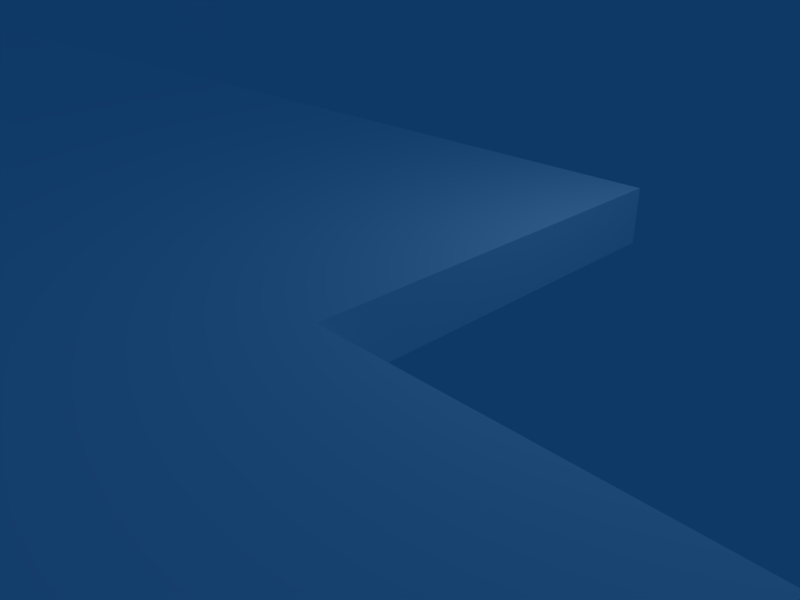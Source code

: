 # Source: HarborTypeB.blend  (saved by Blender 2.49.2; exported with 4.5.12 LTS)
import bpy
from mathutils import Matrix  # noqa: F401  (used for matrix-valued properties, if any)

bpy.ops.wm.read_factory_settings(use_empty=True)
scene = bpy.context.scene
scene.name = 'Scene'

# ---- collections
col_collection_1 = bpy.data.collections.new('Collection 1'); scene.collection.children.link(col_collection_1)

# ---- materials (node trees are filled in below, after node groups)
mat_0 = bpy.data.materials.new('0')
mat_0.alpha_threshold = 0.0
mat_0.diffuse_color = (1.0, 1.0, 1.0, 1.0)
mat_0.roughness = 0.5
mat_0.line_color = (0.0, 0.0, 0.0, 1.0)
mat_0_001 = bpy.data.materials.new('0.001')
mat_0_001.alpha_threshold = 0.0
mat_0_001.diffuse_color = (1.0, 1.0, 1.0, 1.0)
mat_0_001.roughness = 0.5
mat_0_001.line_color = (0.0, 0.0, 0.0, 1.0)

# ---- material node trees

# ---- world
world_world = bpy.data.worlds.new('World'); scene.world = world_world
world_world.color = (0.05656, 0.2208, 0.4)
world_world.use_sun_shadow = False
world_world.sun_shadow_jitter_overblur = 0.0
world_world.cycles.sampling_method = 'MANUAL'
world_world.cycles.sample_map_resolution = 256

# ---- cameras
cam_camera = bpy.data.cameras.new('Camera')
cam_camera.passepartout_alpha = 0.2
cam_camera.clip_end = 100.0
cam_camera.lens = 35.0
cam_camera.ortho_scale = 7.314
cam_camera.show_passepartout = False
cam_camera.show_safe_areas = True
cam_camera.dof.focus_distance = 0.0
cam_camera.dof.aperture_fstop = 128.0

# ---- lights
light_spot = bpy.data.lights.new('Spot', 'POINT')
light_spot.transmission_factor = 0.0
light_spot.cutoff_distance = 30.0
light_spot.energy = 100.0
light_spot.shadow_buffer_clip_start = 1.001
light_spot.shadow_soft_size = 1.0
light_spot.shadow_maximum_resolution = 0.006
light_spot.use_absolute_resolution = True
light_spot.cycles.use_multiple_importance_sampling = False

# ---- meshes
me_poste15 = bpy.data.meshes.new('"poste15"')
me_poste15.from_pydata([(158.3, -115.4, 17.82), (147.1, -115.4, 17.82), (158.3, -115.4, 18.61), (147.1, -115.4, 18.61), (158.3, -70.59, 17.82), (147.1, -70.59, 17.82), (156.2, -92.61, 17.82), (150.6, -92.61, 17.82), (150.6, -98.21, 17.82), (156.2, -98.21, 17.82), (158.3, -70.59, 18.61), (147.1, -70.59, 18.61), (156.2, -92.61, -7.652), (150.6, -92.61, -7.652), (156.2, -98.21, -7.652), (150.6, -98.21, -7.652)], [], [(5, 7, 8), (8, 1, 5), (5, 4, 6), (6, 7, 5), (4, 0, 9), (9, 6, 4), (0, 1, 8), (9, 0, 8), (11, 5, 1), (1, 3, 11), (4, 10, 2), (2, 0, 4), (0, 2, 3), (1, 0, 3), (11, 3, 2), (2, 10, 11), (8, 7, 13), (13, 15, 8), (6, 9, 14), (14, 12, 6), (6, 12, 13), (13, 7, 6), (8, 15, 14), (14, 9, 8), (12, 14, 15), (15, 13, 12)])
_uv = me_poste15.uv_layers.new(name='UVTex')
_uv.uv.foreach_set('vector', [-0.006648, 1.0, 1.1, 0.7583, 1.381, 0.7583, 1.381, 0.7583, 2.244, 1.0, -0.006648, 1.0, -0.006648, 1.0, -0.006648, 0.2357, 1.1, 0.3761, 1.1, 0.3761, 1.1, 0.7583, -0.006648, 1.0, -0.006648, 0.2357, 2.244, 0.2357, 1.381, 0.3761, 1.381, 0.3761, 1.1, 0.3761, -0.006648, 0.2357, 2.244, 0.2357, 2.244, 1.0, 1.381, 0.7583, 1.381, 0.3761, 2.244, 0.2357, 1.381, 0.7583, -0.006648, 1.0, -0.006648, 1.0, 2.244, 1.0, 2.244, 1.0, 2.244, 1.0, -0.006648, 1.0, -0.006648, 0.2357, -0.006648, 0.2357, 2.244, 0.2357, 2.244, 0.2357, 2.244, 0.2357, -0.006648, 0.2357, 2.244, 0.2357, 2.244, 0.2357, 2.244, 1.0, 2.244, 1.0, 2.244, 0.2357, 2.244, 1.0, -0.006648, 1.0, 2.244, 1.0, 2.244, 0.2357, 2.244, 0.2357, -0.006648, 0.2357, -0.006648, 1.0, 1.381, 0.7583, 1.1, 0.7583, 1.1, 0.7583, 1.1, 0.7583, 1.381, 0.7583, 1.381, 0.7583, 1.1, 0.3761, 1.381, 0.3761, 1.381, 0.3761, 1.381, 0.3761, 1.1, 0.3761, 1.1, 0.3761, 1.1, 0.3761, 1.1, 0.3761, 1.1, 0.7583, 1.1, 0.7583, 1.1, 0.7583, 1.1, 0.3761, 1.381, 0.7583, 1.381, 0.7583, 1.381, 0.3761, 1.381, 0.3761, 1.381, 0.3761, 1.381, 0.7583, 1.1, 0.3761, 1.381, 0.3761, 1.381, 0.7583, 1.381, 0.7583, 1.1, 0.7583, 1.1, 0.3761])
_ca = me_poste15.color_attributes.new('Col', 'BYTE_COLOR', 'CORNER')
_ca.data.foreach_set('color', [1.0, 1.0, 1.0, 1.0, 1.0, 1.0, 1.0, 1.0, 1.0, 1.0, 1.0, 1.0, 1.0, 1.0, 1.0, 1.0, 1.0, 1.0, 1.0, 1.0, 1.0, 1.0, 1.0, 1.0, 1.0, 1.0, 1.0, 1.0, 1.0, 1.0, 1.0, 1.0, 1.0, 1.0, 1.0, 1.0, 1.0, 1.0, 1.0, 1.0, 1.0, 1.0, 1.0, 1.0, 1.0, 1.0, 1.0, 1.0, 1.0, 1.0, 1.0, 1.0, 1.0, 1.0, 1.0, 1.0, 1.0, 1.0, 1.0, 1.0, 1.0, 1.0, 1.0, 1.0, 1.0, 1.0, 1.0, 1.0, 1.0, 1.0, 1.0, 1.0, 1.0, 1.0, 1.0, 1.0, 1.0, 1.0, 1.0, 1.0, 1.0, 1.0, 1.0, 1.0, 1.0, 1.0, 1.0, 1.0, 1.0, 1.0, 1.0, 1.0, 1.0, 1.0, 1.0, 1.0, 1.0, 1.0, 1.0, 1.0, 1.0, 1.0, 1.0, 1.0, 1.0, 1.0, 1.0, 1.0, 1.0, 1.0, 1.0, 1.0, 1.0, 1.0, 1.0, 1.0, 1.0, 1.0, 1.0, 1.0, 1.0, 1.0, 1.0, 1.0, 1.0, 1.0, 1.0, 1.0, 1.0, 1.0, 1.0, 1.0, 1.0, 1.0, 1.0, 1.0, 1.0, 1.0, 1.0, 1.0, 1.0, 1.0, 1.0, 1.0, 1.0, 1.0, 1.0, 1.0, 1.0, 1.0, 1.0, 1.0, 1.0, 1.0, 1.0, 1.0, 1.0, 1.0, 1.0, 1.0, 1.0, 1.0, 1.0, 1.0, 1.0, 1.0, 1.0, 1.0, 1.0, 1.0, 1.0, 1.0, 1.0, 1.0, 1.0, 1.0, 1.0, 1.0, 1.0, 1.0, 1.0, 1.0, 1.0, 1.0, 1.0, 1.0, 1.0, 1.0, 1.0, 1.0, 1.0, 1.0, 1.0, 1.0, 1.0, 1.0, 1.0, 1.0, 1.0, 1.0, 1.0, 1.0, 1.0, 1.0, 1.0, 1.0, 1.0, 1.0, 1.0, 1.0, 1.0, 1.0, 1.0, 1.0, 1.0, 1.0, 1.0, 1.0, 1.0, 1.0, 1.0, 1.0, 1.0, 1.0, 1.0, 1.0, 1.0, 1.0, 1.0, 1.0, 1.0, 1.0, 1.0, 1.0, 1.0, 1.0, 1.0, 1.0, 1.0, 1.0, 1.0, 1.0, 1.0, 1.0, 1.0, 1.0, 1.0, 1.0, 1.0, 1.0, 1.0, 1.0, 1.0, 1.0, 1.0, 1.0, 1.0, 1.0, 1.0, 1.0, 1.0, 1.0, 1.0, 1.0, 1.0, 1.0, 1.0, 1.0, 1.0, 1.0, 1.0, 1.0, 1.0, 1.0, 1.0, 1.0, 1.0, 1.0, 1.0, 1.0, 1.0, 1.0, 1.0, 1.0, 1.0, 1.0, 1.0, 1.0, 1.0, 1.0, 1.0, 1.0, 1.0, 1.0, 1.0, 1.0, 1.0, 1.0, 1.0, 1.0, 1.0, 1.0, 1.0, 1.0, 1.0, 1.0, 1.0, 1.0, 1.0, 1.0, 1.0, 1.0])
me_poste15.materials.append(mat_0)
me_poste15.use_remesh_preserve_volume = False
me_poste15.use_remesh_preserve_attributes = False
me_poste15.use_mirror_vertex_groups = False
me_poste15.update()
me_poste15__001 = bpy.data.meshes.new('"poste15".001')
me_poste15__001.from_pydata([(-2.794, 1.816, -7.652), (2.794, 1.816, -7.652), (-2.794, 7.416, -7.652), (2.794, 7.416, -7.652), (2.794, 1.816, 17.82), (-2.794, 1.816, 17.82), (-2.794, 7.416, 17.82), (2.794, 7.416, 17.82), (-31.13, 1.249, 17.82), (57.68, 1.249, 17.82), (80.03, 1.249, 17.82), (-31.13, 23.65, 17.82), (57.68, 23.65, 17.82), (80.03, 23.65, 17.82), (-31.13, 1.249, 18.62), (57.68, 1.249, 18.62), (80.03, 1.249, 18.62), (-31.13, 23.65, 18.62), (57.68, 23.65, 18.62), (80.03, 23.65, 18.62), (57.68, -31.36, 17.82), (80.03, -31.36, 17.82), (80.03, -31.36, 18.62), (57.68, -31.36, 18.62), (57.68, -48.17, 17.82), (80.03, -48.17, 17.82), (80.03, -48.17, 18.62), (57.68, -48.17, 18.62), (102.4, -31.36, 17.82), (102.4, -31.36, 18.62), (102.4, -48.17, 18.62), (102.4, -48.17, 17.82), (141.5, -31.36, 17.82), (141.5, -31.36, 18.62), (141.5, -36.92, 18.62), (141.5, -36.92, 17.82), (80.03, -58.17, 18.62), (80.03, -58.17, 17.82), (102.4, -58.17, 17.82), (141.5, -58.17, 17.82), (141.5, -58.17, 18.62), (102.4, -58.17, 18.62), (102.4, -70.59, 18.62), (102.4, -70.59, 17.82), (141.5, -70.59, 17.82), (141.5, -70.59, 18.62), (163.8, -36.92, 17.82), (163.8, -36.92, 18.62), (163.8, -58.17, 18.62), (163.8, -70.59, 18.62), (163.8, -70.59, 17.82), (163.8, -58.17, 17.82), (225.3, -58.17, 18.62), (225.3, -58.17, 17.82), (225.3, -36.92, 17.82), (225.3, -36.92, 18.62), (24.14, 2.752, 17.82), (29.73, 2.752, 17.82), (29.73, 8.352, 17.82), (24.14, 8.352, 17.82), (24.14, 2.752, -7.652), (29.73, 2.752, -7.652), (24.14, 8.352, -7.652), (29.73, 8.352, -7.652), (58.98, 2.702, 17.82), (64.57, 2.702, 17.82), (64.57, 8.302, 17.82), (58.98, 8.302, 17.82), (58.98, 2.702, -7.652), (64.57, 2.702, -7.652), (58.98, 8.302, -7.652), (64.57, 8.302, -7.652), (59.67, -46.96, 17.82), (65.26, -46.96, 17.82), (65.26, -41.36, 17.82), (59.67, -41.36, 17.82), (59.67, -46.96, -7.652), (65.26, -46.96, -7.652), (59.67, -41.36, -7.652), (65.26, -41.36, -7.652), (81.51, -56.61, 17.82), (87.1, -56.61, 17.82), (87.1, -51.01, 17.82), (81.51, -51.01, 17.82), (81.51, -56.61, -7.652), (87.1, -56.61, -7.652), (81.51, -51.01, -7.652), (87.1, -51.01, -7.652), (104.0, -69.09, 17.82), (109.6, -69.09, 17.82), (109.6, -63.49, 17.82), (104.0, -63.49, 17.82), (104.0, -69.09, -7.652), (109.6, -69.09, -7.652), (104.0, -63.49, -7.652), (109.6, -63.49, -7.652), (147.1, -70.59, 18.61), (158.3, -70.59, 18.61), (147.1, -70.59, 17.82), (158.3, -70.59, 17.82), (142.9, -69.09, 17.82), (148.4, -69.09, 17.82), (148.4, -63.49, 17.82), (142.9, -63.49, 17.82), (142.9, -69.09, -7.652), (148.4, -69.09, -7.652), (142.9, -63.49, -7.652), (148.4, -63.49, -7.652), (156.1, -69.14, 17.82), (161.7, -69.14, 17.82), (161.7, -63.54, 17.82), (156.1, -63.54, 17.82), (156.1, -69.14, -7.652), (161.7, -69.14, -7.652), (156.1, -63.54, -7.652), (161.7, -63.54, -7.652), (175.0, -57.21, 17.82), (180.6, -57.21, 17.82), (180.6, -51.61, 17.82), (175.0, -51.61, 17.82), (175.0, -57.21, -7.652), (180.6, -57.21, -7.652), (175.0, -51.61, -7.652), (180.6, -51.61, -7.652), (203.0, -57.51, 17.82), (208.6, -57.51, 17.82), (208.6, -51.91, 17.82), (203.0, -51.91, 17.82), (203.0, -57.51, -7.652), (208.6, -57.51, -7.652), (203.0, -51.91, -7.652), (208.6, -51.91, -7.652), (218.6, -57.54, 17.82), (224.2, -57.54, 17.82), (224.2, -51.94, 17.82), (218.6, -51.94, 17.82), (218.6, -51.93, 17.82), (218.6, -57.54, -7.652), (224.2, -57.54, -7.652), (218.6, -51.94, -7.652), (224.2, -51.94, -7.652)], [], [(0, 2, 3), (1, 0, 3), (1, 4, 5), (5, 0, 1), (2, 6, 7), (7, 3, 2), (1, 3, 7), (7, 4, 1), (2, 0, 5), (5, 6, 2), (14, 15, 18), (18, 17, 14), (15, 16, 19), (19, 18, 15), (8, 9, 15), (15, 14, 8), (24, 25, 26), (26, 27, 24), (10, 13, 19), (19, 16, 10), (13, 12, 18), (18, 19, 13), (12, 11, 17), (17, 18, 12), (11, 8, 14), (14, 17, 11), (9, 10, 21), (21, 20, 9), (10, 16, 22), (22, 21, 10), (16, 15, 23), (23, 22, 16), (15, 9, 20), (20, 23, 15), (32, 33, 34), (34, 35, 32), (22, 23, 27), (27, 26, 22), (23, 20, 24), (24, 27, 23), (21, 22, 29), (29, 28, 21), (22, 26, 30), (30, 29, 22), (36, 37, 38), (38, 41, 36), (25, 21, 28), (28, 31, 25), (28, 29, 33), (33, 32, 28), (29, 30, 34), (34, 33, 29), (42, 43, 44), (44, 45, 42), (31, 28, 32), (32, 35, 31), (26, 25, 37), (37, 36, 26), (31, 35, 39), (39, 38, 31), (54, 55, 52), (52, 53, 54), (34, 30, 41), (41, 40, 34), (30, 26, 36), (36, 41, 30), (41, 38, 43), (43, 42, 41), (51, 48, 49), (49, 50, 51), (40, 41, 42), (42, 45, 40), (35, 34, 47), (47, 46, 35), (34, 40, 48), (48, 47, 34), (40, 45, 49), (49, 48, 40), (39, 35, 46), (46, 51, 39), (48, 51, 53), (53, 52, 48), (46, 47, 55), (55, 54, 46), (47, 48, 52), (52, 55, 47), (4, 9, 8), (8, 5, 4), (7, 6, 11), (11, 12, 7), (60, 62, 63), (63, 61, 60), (61, 57, 56), (56, 60, 61), (62, 59, 58), (58, 63, 62), (61, 63, 58), (58, 57, 61), (62, 60, 56), (56, 59, 62), (5, 8, 11), (11, 6, 5), (57, 9, 4), (4, 56, 57), (56, 4, 7), (7, 59, 56), (57, 58, 12), (12, 9, 57), (58, 59, 12), (68, 70, 71), (71, 69, 68), (69, 65, 64), (64, 68, 69), (70, 67, 66), (66, 71, 70), (69, 71, 66), (66, 65, 69), (70, 68, 64), (64, 67, 70), (59, 7, 12), (65, 10, 9), (9, 64, 65), (65, 66, 13), (13, 10, 65), (66, 67, 12), (12, 13, 66), (76, 78, 79), (79, 77, 76), (77, 73, 72), (72, 76, 77), (78, 75, 74), (74, 79, 78), (77, 79, 74), (74, 73, 77), (78, 76, 72), (72, 75, 78), (64, 9, 12), (12, 67, 64), (73, 25, 24), (24, 72, 73), (73, 74, 21), (21, 25, 73), (74, 75, 20), (20, 21, 74), (84, 86, 87), (87, 85, 84), (85, 81, 80), (80, 84, 85), (86, 83, 82), (82, 87, 86), (85, 87, 82), (82, 81, 85), (86, 84, 80), (80, 83, 86), (72, 24, 20), (20, 75, 72), (81, 38, 37), (37, 80, 81), (81, 82, 31), (31, 38, 81), (82, 83, 25), (25, 31, 82), (92, 94, 95), (95, 93, 92), (93, 89, 88), (88, 92, 93), (94, 91, 90), (90, 95, 94), (93, 95, 90), (90, 89, 93), (94, 92, 88), (88, 91, 94), (80, 37, 25), (25, 83, 80), (89, 44, 43), (43, 88, 89), (89, 90, 39), (39, 44, 89), (90, 91, 38), (38, 39, 90), (88, 43, 38), (38, 91, 88), (44, 98, 96), (96, 45, 44), (96, 97, 49), (49, 45, 96), (97, 99, 50), (50, 49, 97), (104, 106, 107), (107, 105, 104), (105, 101, 100), (100, 104, 105), (106, 103, 102), (102, 107, 106), (105, 107, 102), (102, 101, 105), (106, 104, 100), (100, 103, 106), (99, 98, 44), (101, 99, 44), (100, 101, 44), (102, 103, 39), (39, 51, 102), (112, 114, 115), (115, 113, 112), (113, 109, 108), (108, 112, 113), (114, 111, 110), (110, 115, 114), (113, 115, 110), (110, 109, 113), (114, 112, 108), (108, 111, 114), (100, 44, 39), (39, 103, 100), (108, 99, 101), (109, 50, 99), (99, 108, 109), (109, 110, 51), (51, 50, 109), (110, 111, 102), (102, 51, 110), (120, 122, 123), (123, 121, 120), (121, 117, 116), (116, 120, 121), (122, 119, 118), (118, 123, 122), (121, 123, 118), (118, 117, 121), (122, 120, 116), (116, 119, 122), (111, 108, 101), (101, 102, 111), (117, 53, 51), (51, 116, 117), (118, 119, 46), (46, 54, 118), (128, 130, 131), (131, 129, 128), (129, 125, 124), (124, 128, 129), (130, 127, 126), (126, 131, 130), (129, 131, 126), (126, 125, 129), (130, 128, 124), (124, 127, 130), (116, 51, 46), (46, 119, 116), (124, 53, 117), (124, 125, 53), (127, 124, 117), (127, 117, 118), (126, 127, 118), (126, 118, 54), (134, 135, 136), (134, 136, 54), (133, 134, 54), (133, 54, 53), (132, 133, 53), (132, 53, 125), (135, 132, 125), (135, 125, 126), (126, 54, 136), (135, 126, 136), (137, 139, 140), (140, 138, 137), (138, 133, 132), (132, 137, 138), (139, 135, 134), (134, 140, 139), (138, 140, 134), (134, 133, 138), (139, 137, 132), (132, 135, 139)])
_uv = me_poste15__001.uv_layers.new(name='UVTex')
_uv.uv.foreach_set('vector', [0.9729, 0.9642, 0.754, 0.9642, 0.754, 0.773, 0.754, 0.773, 0.9729, 0.773, 0.9729, 0.9642, 0.9729, 0.773, 0.9729, 0.773, 0.9729, 0.9642, 0.9729, 0.9642, 0.9729, 0.9642, 0.9729, 0.773, 0.754, 0.9642, 0.754, 0.9642, 0.754, 0.773, 0.754, 0.773, 0.754, 0.773, 0.754, 0.9642, 0.9729, 0.773, 0.754, 0.773, 0.754, 0.773, 0.754, 0.773, 0.9729, 0.773, 0.9729, 0.773, 0.754, 0.9642, 0.9729, 0.9642, 0.9729, 0.9642, 0.9729, 0.9642, 0.754, 0.9642, 0.754, 0.9642, 0.9951, 0.9987, 0.9951, -1.104, 0.1195, -1.104, 0.1195, -1.104, 0.1195, 0.9987, 0.9951, 0.9987, 1.003, 0.5607, 0.1226, 0.5607, 0.1226, 0.9985, 0.1195, -1.868, 0.1195, -1.104, 0.9951, -1.104, 0.9951, 0.9987, 0.9951, -1.104, 0.9951, -1.104, 0.9951, -1.104, 0.9951, 0.9987, 0.9951, 0.9987, 0.005836, 0.9924, 0.005836, 0.2284, 0.005836, 0.2284, 0.005836, 0.2284, 0.005836, 0.9924, 0.005836, 0.9924, 0.9951, -1.868, 0.1195, -1.868, 0.1195, -1.868, 0.1195, -1.868, 0.9951, -1.868, 0.9951, -1.868, 0.1195, -1.868, 0.1195, -1.104, 0.1195, -1.104, 0.1195, -1.104, 0.1195, -1.868, 0.1195, -1.868, 0.1195, -1.104, 0.1195, 0.9987, 0.1195, 0.9987, 0.1195, 0.9987, 0.1195, -1.104, 0.1195, -1.104, 0.1195, 0.9987, 0.9951, 0.9987, 0.9951, 0.9987, 0.9951, 0.9987, 0.1195, 0.9987, 0.1195, 0.9987, 1.003, 0.5607, 0.1226, 0.5607, 0.1226, 0.0135, 0.1226, 0.0135, 1.003, 0.0135, 1.003, 0.5607, 0.1226, 0.5607, 0.1226, 0.5607, 0.1226, 0.0135, 2.089, -1.868, 2.089, -1.868, 0.9951, -1.868, 0.1226, 0.5607, 1.003, 0.5607, 1.003, 0.0135, 1.003, 0.0135, 0.1226, 0.0135, 0.1226, 0.5607, 0.9951, -1.104, 0.9951, -1.104, 2.089, -1.104, 1.003, 0.0135, 1.003, 0.0135, 1.003, 0.5607, 0.9011, -1.873, 0.9011, -1.873, 0.6053, -1.873, 0.6053, -1.873, 0.6053, -1.873, 0.9011, -1.873, 0.1226, 0.0135, 1.003, 0.0135, 1.003, -0.3149, 0.005836, 0.9924, 0.005836, 0.2284, 0.9011, 0.2284, 1.003, 0.0135, 1.003, 0.0135, 1.003, -0.3149, 2.746, -1.104, 2.746, -1.104, 2.089, -1.104, 2.089, -1.868, 2.089, -1.868, 2.089, -2.632, 0.9011, -0.5355, 0.9011, -0.5355, 0.9011, 0.2284, 0.9011, 0.2284, 0.005836, 0.2284, 0.005834, -0.5355, 0.005834, -0.5355, 0.9011, -0.5355, 0.9011, 0.2284, -0.527, 0.2284, -0.527, 0.2284, -0.527, -0.5355, -0.527, -0.5355, -0.527, -0.5355, -0.527, 0.2284, 0.005836, 0.2284, 0.9011, 0.2284, 0.9011, -0.5355, 0.9011, -0.5355, 0.005834, -0.5355, 0.005836, 0.2284, 0.9011, -0.5355, 0.9011, -0.5355, 0.9011, -1.873, 0.9011, -1.873, 0.9011, -1.873, 0.9011, -0.5355, 0.9011, -0.5355, 0.005834, -0.5355, 0.6053, -1.873, 0.6053, -1.873, 0.9011, -1.873, 0.9011, -0.5355, 3.623, -2.632, 3.623, -2.632, 3.623, -3.97, 3.623, -3.97, 3.623, -3.97, 3.623, -2.632, 0.005834, -0.5355, 0.9011, -0.5355, 0.9011, -1.873, 0.9011, -1.873, 0.6053, -1.873, 0.005834, -0.5355, 0.005836, 0.2284, 0.005836, 0.2284, -0.527, 0.2284, -0.527, 0.2284, -0.527, 0.2284, 0.005836, 0.2284, 0.005834, -0.5355, 0.6053, -1.873, -0.527, -1.873, -0.527, -1.873, -0.527, -0.5355, 0.005834, -0.5355, 0.6053, -4.74, 0.6053, -4.74, -0.527, -4.74, -0.527, -4.74, -0.527, -4.74, 0.6053, -4.74, 0.6053, -1.873, 0.005834, -0.5355, -0.527, -0.5355, -0.527, -0.5355, -0.527, -1.873, 0.6053, -1.873, 0.005834, -0.5355, 0.005836, 0.2284, -0.527, 0.2284, -0.527, 0.2284, -0.527, -0.5355, 0.005834, -0.5355, -0.527, -0.5355, -0.527, -0.5355, -1.189, -0.5355, -1.189, -0.5355, -1.189, -0.5355, -0.527, -0.5355, -0.527, -2.638, -0.527, -2.638, -1.189, -2.638, -1.189, -2.638, -1.189, -2.638, -0.527, -2.638, -0.527, -1.873, -0.527, -0.5355, -1.189, -0.5355, -1.189, -0.5355, -1.189, -1.873, -0.527, -1.873, 0.6053, -1.873, 0.6053, -1.873, 0.6053, -2.638, 0.6053, -2.638, 0.6053, -2.638, 0.6053, -1.873, 0.6053, -1.873, -0.527, -1.873, -0.527, -2.638, -0.527, -2.638, 0.6053, -2.638, 0.6053, -1.873, -0.527, -1.873, -1.189, -1.873, -1.189, -2.638, -1.189, -2.638, -0.527, -2.638, -0.527, -1.873, -0.527, -1.873, 0.6053, -1.873, 0.6053, -2.638, 0.6053, -2.638, -0.527, -2.638, -0.527, -1.873, -0.527, -2.638, -0.527, -2.638, -0.527, -4.74, -0.527, -4.74, -0.527, -4.74, -0.527, -2.638, 0.6053, -2.638, 0.6053, -2.638, 0.6053, -4.74, 0.6053, -4.74, 0.6053, -4.74, 0.6053, -2.638, 0.6053, -2.638, -0.527, -2.638, -0.527, -4.74, -0.527, -4.74, 0.6053, -4.74, 0.6053, -2.638, 0.9729, 0.773, 0.9951, -1.104, 0.9951, 0.9987, 0.9951, 0.9987, 0.9729, 0.9642, 0.9729, 0.773, 0.754, 0.773, 0.754, 0.9642, 0.1195, 0.9987, 0.1195, 0.9987, 0.1195, -1.104, 0.754, 0.773, 0.9363, 0.04305, 0.7174, 0.04305, 0.7174, -0.1481, 0.7174, -0.1481, 0.9363, -0.1481, 0.9363, 0.04305, 0.9363, -0.1481, 0.9363, -0.1481, 0.9363, 0.04305, 0.9363, 0.04305, 0.9363, 0.04305, 0.9363, -0.1481, 0.7174, 0.04305, 0.7174, 0.04305, 0.7174, -0.1481, 0.7174, -0.1481, 0.7174, -0.1481, 0.7174, 0.04305, 0.9363, -0.1481, 0.7174, -0.1481, 0.7174, -0.1481, 0.7174, -0.1481, 0.9363, -0.1481, 0.9363, -0.1481, 0.7174, 0.04305, 0.9363, 0.04305, 0.9363, 0.04305, 0.9363, 0.04305, 0.7174, 0.04305, 0.7174, 0.04305, 0.9729, 0.9642, 0.9951, 0.9987, 0.1195, 0.9987, 0.1195, 0.9987, 0.754, 0.9642, 0.9729, 0.9642, 0.9363, -0.1481, 0.9951, -1.104, 0.9729, 0.773, 0.9729, 0.773, 0.9363, 0.04305, 0.9363, -0.1481, 0.9363, 0.04305, 0.9729, 0.773, 0.754, 0.773, 0.754, 0.773, 0.7174, 0.04305, 0.9363, 0.04305, 0.9363, -0.1481, 0.7174, -0.1481, 0.1195, -1.104, 0.1195, -1.104, 0.9951, -1.104, 0.9363, -0.1481, 0.7174, -0.1481, 0.7174, 0.04305, 0.1195, -1.104, 0.9383, -1.148, 0.7194, -1.148, 0.7194, -1.339, 0.7194, -1.339, 0.9383, -1.339, 0.9383, -1.148, 0.9383, -1.339, 0.9383, -1.339, 0.9383, -1.148, 0.9383, -1.148, 0.9383, -1.148, 0.9383, -1.339, 0.7194, -1.148, 0.7194, -1.148, 0.7194, -1.339, 0.7194, -1.339, 0.7194, -1.339, 0.7194, -1.148, 0.9383, -1.339, 0.7194, -1.339, 0.7194, -1.339, 0.7316, 0.6985, 0.7316, 0.5891, 0.7316, 0.5891, 0.7194, -1.148, 0.9383, -1.148, 0.9383, -1.148, 0.9383, -1.148, 0.7194, -1.148, 0.7194, -1.148, 0.7174, 0.04305, 0.754, 0.773, 0.1195, -1.104, 0.7316, 0.5891, 0.1226, 0.5607, 1.003, 0.5607, 0.9951, -1.104, 0.9383, -1.148, 0.9383, -1.339, 0.9383, -1.339, 0.7194, -1.339, 0.1195, -1.868, 0.1195, -1.868, 0.9951, -1.868, 0.9383, -1.339, 0.7194, -1.339, 0.7194, -1.148, 0.1195, -1.104, 0.1195, -1.104, 0.1195, -1.868, 0.7194, -1.339, 2.699, -1.172, 2.48, -1.172, 2.48, -1.363, 0.3686, 0.7335, 0.07024, 0.7335, 0.07024, 0.9246, 0.07024, 0.7335, 0.07024, 0.7335, 0.07024, 0.9246, 2.699, -1.172, 2.699, -1.172, 2.699, -1.363, 2.48, -1.172, 2.48, -1.172, 2.48, -1.363, 2.48, -1.363, 2.48, -1.363, 2.48, -1.172, 2.699, -1.363, 2.48, -1.363, 2.48, -1.363, 0.3686, 0.7335, 0.07024, 0.7335, 0.07024, 0.7335, 2.48, -1.172, 2.699, -1.172, 2.699, -1.172, 2.699, -1.172, 2.48, -1.172, 2.48, -1.172, 0.9383, -1.148, 0.9951, -1.104, 0.1195, -1.104, 0.1195, -1.104, 0.7194, -1.148, 0.9383, -1.148, 0.07024, 0.7335, 0.005836, 0.2284, 0.005836, 0.9924, 2.746, -1.104, 2.699, -1.172, 2.699, -1.363, 2.699, -1.363, 2.48, -1.363, 2.089, -1.868, 0.9011, 0.2284, 0.005836, 0.2284, 0.07024, 0.7335, 0.7044, -0.1818, 0.9245, -0.1818, 1.003, 0.0135, 1.003, 0.0135, 0.1226, 0.0135, 0.7044, -0.1818, -0.4441, 0.1775, -0.1457, 0.1775, -0.1457, -0.01364, -0.1457, -0.01364, -0.4441, -0.01364, -0.4441, 0.1775, -0.4441, -0.01364, -0.4441, -0.01364, -0.4441, 0.1775, -0.4441, 0.1775, -0.4441, 0.1775, -0.4441, -0.01364, -0.1457, 0.1775, -0.1457, 0.1775, -0.1457, -0.01364, -0.1457, -0.01364, -0.1457, -0.01364, -0.1457, 0.1775, -0.4441, -0.01364, -0.1457, -0.01364, -0.1457, -0.01364, -0.1457, -0.01364, -0.4441, -0.01364, -0.4441, -0.01364, -0.1457, 0.1775, -0.4441, 0.1775, -0.4441, 0.1775, -0.4441, 0.1775, -0.1457, 0.1775, -0.1457, 0.1775, 2.699, -1.172, 2.746, -1.104, 2.089, -1.104, 1.003, 0.0135, 0.9245, -0.1818, 0.9245, -0.2912, -0.4441, -0.01364, -0.527, -0.5355, -0.527, 0.2284, -0.527, 0.2284, -0.4441, 0.1775, -0.4441, -0.01364, -0.4441, -0.01364, -0.1457, -0.01364, 0.005834, -0.5355, 0.005834, -0.5355, -0.527, -0.5355, -0.4441, -0.01364, -0.1457, -0.01364, -0.1457, 0.1775, 0.005836, 0.2284, 0.005836, 0.2284, 0.005834, -0.5355, -0.1457, -0.01364, -1.109, -0.5904, -0.8108, -0.5904, -0.8108, -0.7815, 3.345, -2.878, 3.564, -2.878, 3.564, -2.687, 3.564, -2.878, 3.564, -2.878, 3.564, -2.687, 3.564, -2.687, 3.564, -2.687, 3.564, -2.878, -0.8108, -0.5904, -0.8108, -0.5904, -0.8108, -0.7815, -0.8108, -0.7815, -0.8108, -0.7815, -0.8108, -0.5904, 3.564, -2.878, 3.345, -2.878, 3.345, -2.878, 3.345, -2.878, 3.564, -2.878, 3.564, -2.878, 3.345, -2.687, 3.564, -2.687, 3.564, -2.687, -1.109, -0.5904, -0.8108, -0.5904, -0.8108, -0.5904, -0.4441, 0.1775, -0.527, 0.2284, 0.005836, 0.2284, 0.005836, 0.2284, -0.1457, 0.1775, -0.4441, 0.1775, 3.564, -2.878, 3.623, -3.97, 3.623, -2.632, 3.623, -2.632, 3.564, -2.687, 3.564, -2.878, -1.109, -0.7815, -0.8108, -0.7815, -0.527, -1.873, -0.527, -1.873, -1.189, -1.873, -1.109, -0.7815, -0.8108, -0.7815, -0.8108, -0.5904, -0.527, -0.5355, -0.527, -0.5355, -0.527, -1.873, -0.8108, -0.7815, -1.109, -0.5904, -1.189, -0.5355, -0.527, -0.5355, -0.527, -0.5355, -0.8108, -0.5904, -1.109, -0.5904, -1.189, -1.873, -1.189, -2.065, -1.189, -2.065, -1.189, -2.065, -1.189, -1.873, -1.189, -1.873, -1.189, -2.065, -1.189, -2.447, -1.189, -2.638, -1.189, -2.638, -1.189, -1.873, -1.189, -2.065, 3.623, -4.544, 3.623, -4.544, 3.623, -4.735, 3.623, -4.735, 3.623, -4.735, 3.623, -4.544, -1.109, -1.92, -0.8109, -1.92, -0.8109, -2.111, -0.8109, -2.111, -1.109, -2.111, -1.109, -1.92, -1.109, -2.111, -1.109, -2.111, -1.109, -1.92, -1.109, -1.92, -1.109, -1.92, -1.109, -2.111, -0.8109, -1.92, -0.8109, -1.92, -0.8109, -2.111, -0.8109, -2.111, -0.8109, -2.111, -0.8109, -1.92, -1.109, -2.111, -0.8109, -2.111, -0.8109, -2.111, -0.8109, -2.111, -1.109, -2.111, -1.109, -2.111, -0.8109, -1.92, -1.109, -1.92, -1.109, -1.92, -1.109, -1.92, -0.8109, -1.92, -0.8109, -1.92, -1.189, -2.447, -1.189, -2.065, -1.189, -1.873, -1.109, -2.111, -1.189, -2.447, -1.189, -1.873, -1.109, -1.92, -1.109, -2.111, -1.189, -1.873, -0.8109, -2.111, -0.8109, -1.92, -0.527, -1.873, -0.527, -1.873, -0.527, -2.638, -0.8109, -2.111, -1.112, -2.375, -0.8132, -2.375, -0.8132, -2.566, -0.8132, -2.566, -1.112, -2.566, -1.112, -2.375, -1.112, -2.566, -1.112, -2.566, -1.112, -2.375, -1.112, -2.375, -1.112, -2.375, -1.112, -2.566, -0.8132, -2.375, -0.8132, -2.375, -0.8132, -2.566, -0.8132, -2.566, -0.8132, -2.566, -0.8132, -2.375, -1.112, -2.566, -0.8132, -2.566, -0.8132, -2.566, -0.8132, -2.566, -1.112, -2.566, -1.112, -2.566, -0.8132, -2.375, -1.112, -2.375, -1.112, -2.375, -1.112, -2.375, -0.8132, -2.375, -0.8132, -2.375, -1.109, -1.92, -1.189, -1.873, -0.527, -1.873, -0.527, -1.873, -0.8109, -1.92, -1.109, -1.92, -1.112, -2.375, -1.189, -2.447, -1.109, -2.111, 3.566, -4.663, 3.623, -4.735, 3.623, -4.544, -1.189, -2.447, -1.112, -2.375, -1.112, -2.566, -1.112, -2.566, -0.8132, -2.566, -0.527, -2.638, -0.527, -2.638, -1.189, -2.638, -1.112, -2.566, -0.8132, -2.566, -0.8132, -2.375, -0.8109, -2.111, -0.8109, -2.111, -0.527, -2.638, -0.8132, -2.566, -0.4763, -3.021, -0.1779, -3.021, -0.1779, -3.212, -0.1779, -3.212, -0.4763, -3.212, -0.4763, -3.021, -0.4763, -3.212, -0.4763, -3.212, -0.4763, -3.021, -0.4763, -3.021, -0.4763, -3.021, -0.4763, -3.212, -0.1779, -3.021, -0.1779, -3.021, -0.1779, -3.212, -0.1779, -3.212, -0.1779, -3.212, -0.1779, -3.021, -0.4763, -3.212, -0.1779, -3.212, -0.1779, -3.212, -0.1779, -3.212, -0.4763, -3.212, -0.4763, -3.212, -0.1779, -3.021, -0.4763, -3.021, -0.4763, -3.021, -0.4763, -3.021, -0.1779, -3.021, -0.1779, -3.021, -0.8132, -2.375, -1.112, -2.375, -1.109, -2.111, -1.109, -2.111, -0.8109, -2.111, -0.8132, -2.375, -0.4763, -3.212, -0.527, -4.74, -0.527, -2.638, -0.527, -2.638, -0.4763, -3.021, -0.4763, -3.212, -0.1779, -3.212, -0.1779, -3.021, 0.6053, -2.638, 0.6053, -2.638, 0.6053, -4.74, -0.1779, -3.212, -0.4919, -3.976, -0.1935, -3.976, -0.1935, -4.167, -0.1935, -4.167, -0.4919, -4.167, -0.4919, -3.976, -0.4919, -4.167, -0.4919, -4.167, -0.4919, -3.976, -0.4919, -3.976, -0.4919, -3.976, -0.4919, -4.167, -0.1935, -3.976, -0.1935, -3.976, -0.1935, -4.167, -0.1935, -4.167, -0.1935, -4.167, -0.1935, -3.976, -0.4919, -4.167, -0.1935, -4.167, -0.1935, -4.167, -0.1935, -4.167, -0.4919, -4.167, -0.4919, -4.167, -0.1935, -3.976, -0.4919, -3.976, -0.4919, -3.976, -0.4919, -3.976, -0.1935, -3.976, -0.1935, -3.976, -0.4763, -3.021, -0.527, -2.638, 0.6053, -2.638, 0.6053, -2.638, -0.1779, -3.021, -0.4763, -3.021, -0.4919, -3.976, -0.527, -4.74, -0.4763, -3.212, -0.4919, -3.976, -0.4919, -4.167, -0.527, -4.74, -0.1935, -3.976, -0.4919, -3.976, -0.4763, -3.212, -0.1935, -3.976, -0.4763, -3.212, -0.1779, -3.212, -0.1935, -4.167, -0.1935, -3.976, -0.1779, -3.212, -0.1935, -4.167, -0.1779, -3.212, 0.6053, -4.74, -0.1954, -4.702, -0.1954, -4.51, -0.1947, -4.51, -0.1954, -4.702, -0.1947, -4.51, 0.6053, -4.74, -0.4938, -4.702, -0.1954, -4.702, 0.6053, -4.74, -0.4938, -4.702, 0.6053, -4.74, -0.527, -4.74, -0.4938, -4.51, -0.4938, -4.702, -0.527, -4.74, -0.4938, -4.51, -0.527, -4.74, -0.4919, -4.167, -0.1954, -4.51, -0.4938, -4.51, -0.4919, -4.167, -0.1954, -4.51, -0.4919, -4.167, -0.1935, -4.167, -0.1935, -4.167, 0.6053, -4.74, -0.1947, -4.51, -0.1954, -4.51, -0.1935, -4.167, -0.1947, -4.51, -0.4938, -4.51, -0.1954, -4.51, -0.1954, -4.702, -0.1954, -4.702, -0.4938, -4.702, -0.4938, -4.51, -0.4938, -4.702, -0.4938, -4.702, -0.4938, -4.51, -0.4938, -4.51, -0.4938, -4.51, -0.4938, -4.702, -0.1954, -4.51, -0.1954, -4.51, -0.1954, -4.702, -0.1954, -4.702, -0.1954, -4.702, -0.1954, -4.51, -0.4938, -4.702, -0.1954, -4.702, -0.1954, -4.702, -0.1954, -4.702, -0.4938, -4.702, -0.4938, -4.702, -0.1954, -4.51, -0.4938, -4.51, -0.4938, -4.51, -0.4938, -4.51, -0.1954, -4.51, -0.1954, -4.51])
_ca = me_poste15__001.color_attributes.new('Col', 'BYTE_COLOR', 'CORNER')
_ca.data.foreach_set('color', [1.0, 1.0, 1.0, 1.0, 1.0, 1.0, 1.0, 1.0, 1.0, 1.0, 1.0, 1.0, 1.0, 1.0, 1.0, 1.0, 1.0, 1.0, 1.0, 1.0, 1.0, 1.0, 1.0, 1.0, 1.0, 1.0, 1.0, 1.0, 1.0, 1.0, 1.0, 1.0, 1.0, 1.0, 1.0, 1.0, 1.0, 1.0, 1.0, 1.0, 1.0, 1.0, 1.0, 1.0, 1.0, 1.0, 1.0, 1.0, 1.0, 1.0, 1.0, 1.0, 1.0, 1.0, 1.0, 1.0, 1.0, 1.0, 1.0, 1.0, 1.0, 1.0, 1.0, 1.0, 1.0, 1.0, 1.0, 1.0, 1.0, 1.0, 1.0, 1.0, 1.0, 1.0, 1.0, 1.0, 1.0, 1.0, 1.0, 1.0, 1.0, 1.0, 1.0, 1.0, 1.0, 1.0, 1.0, 1.0, 1.0, 1.0, 1.0, 1.0, 1.0, 1.0, 1.0, 1.0, 1.0, 1.0, 1.0, 1.0, 1.0, 1.0, 1.0, 1.0, 1.0, 1.0, 1.0, 1.0, 1.0, 1.0, 1.0, 1.0, 1.0, 1.0, 1.0, 1.0, 1.0, 1.0, 1.0, 1.0, 1.0, 1.0, 1.0, 1.0, 1.0, 1.0, 1.0, 1.0, 1.0, 1.0, 1.0, 1.0, 1.0, 1.0, 1.0, 1.0, 1.0, 1.0, 1.0, 1.0, 1.0, 1.0, 1.0, 1.0, 1.0, 1.0, 1.0, 1.0, 1.0, 1.0, 1.0, 1.0, 1.0, 1.0, 1.0, 1.0, 1.0, 1.0, 1.0, 1.0, 1.0, 1.0, 1.0, 1.0, 1.0, 1.0, 1.0, 1.0, 1.0, 1.0, 1.0, 1.0, 1.0, 1.0, 1.0, 1.0, 1.0, 1.0, 1.0, 1.0, 1.0, 1.0, 1.0, 1.0, 1.0, 1.0, 1.0, 1.0, 1.0, 1.0, 1.0, 1.0, 1.0, 1.0, 1.0, 1.0, 1.0, 1.0, 1.0, 1.0, 1.0, 1.0, 1.0, 1.0, 1.0, 1.0, 1.0, 1.0, 1.0, 1.0, 1.0, 1.0, 1.0, 1.0, 1.0, 1.0, 1.0, 1.0, 1.0, 1.0, 1.0, 1.0, 1.0, 1.0, 1.0, 1.0, 1.0, 1.0, 1.0, 1.0, 1.0, 1.0, 1.0, 1.0, 1.0, 1.0, 1.0, 1.0, 1.0, 1.0, 1.0, 1.0, 1.0, 1.0, 1.0, 1.0, 1.0, 1.0, 1.0, 1.0, 1.0, 1.0, 1.0, 1.0, 1.0, 1.0, 1.0, 1.0, 1.0, 1.0, 1.0, 1.0, 1.0, 1.0, 1.0, 1.0, 1.0, 1.0, 1.0, 1.0, 1.0, 1.0, 1.0, 1.0, 1.0, 1.0, 1.0, 1.0, 1.0, 1.0, 1.0, 1.0, 1.0, 1.0, 1.0, 1.0, 1.0, 1.0, 1.0, 1.0, 1.0, 1.0, 1.0, 1.0, 1.0, 1.0, 1.0, 1.0, 1.0, 1.0, 1.0, 1.0, 1.0, 1.0, 1.0, 1.0, 1.0, 1.0, 1.0, 1.0, 1.0, 1.0, 1.0, 1.0, 1.0, 1.0, 1.0, 1.0, 1.0, 1.0, 1.0, 1.0, 1.0, 1.0, 1.0, 1.0, 1.0, 1.0, 1.0, 1.0, 1.0, 1.0, 1.0, 1.0, 1.0, 1.0, 1.0, 1.0, 1.0, 1.0, 1.0, 1.0, 1.0, 1.0, 1.0, 1.0, 1.0, 1.0, 1.0, 1.0, 1.0, 1.0, 1.0, 1.0, 1.0, 1.0, 1.0, 1.0, 1.0, 1.0, 1.0, 1.0, 1.0, 1.0, 1.0, 1.0, 1.0, 1.0, 1.0, 1.0, 1.0, 1.0, 1.0, 1.0, 1.0, 1.0, 1.0, 1.0, 1.0, 1.0, 1.0, 1.0, 1.0, 1.0, 1.0, 1.0, 1.0, 1.0, 1.0, 1.0, 1.0, 1.0, 1.0, 1.0, 1.0, 1.0, 1.0, 1.0, 1.0, 1.0, 1.0, 1.0, 1.0, 1.0, 1.0, 1.0, 1.0, 1.0, 1.0, 1.0, 1.0, 1.0, 1.0, 1.0, 1.0, 1.0, 1.0, 1.0, 1.0, 1.0, 1.0, 1.0, 1.0, 1.0, 1.0, 1.0, 1.0, 1.0, 1.0, 1.0, 1.0, 1.0, 1.0, 1.0, 1.0, 1.0, 1.0, 1.0, 1.0, 1.0, 1.0, 1.0, 1.0, 1.0, 1.0, 1.0, 1.0, 1.0, 1.0, 1.0, 1.0, 1.0, 1.0, 1.0, 1.0, 1.0, 1.0, 1.0, 1.0, 1.0, 1.0, 1.0, 1.0, 1.0, 1.0, 1.0, 1.0, 1.0, 1.0, 1.0, 1.0, 1.0, 1.0, 1.0, 1.0, 1.0, 1.0, 1.0, 1.0, 1.0, 1.0, 1.0, 1.0, 1.0, 1.0, 1.0, 1.0, 1.0, 1.0, 1.0, 1.0, 1.0, 1.0, 1.0, 1.0, 1.0, 1.0, 1.0, 1.0, 1.0, 1.0, 1.0, 1.0, 1.0, 1.0, 1.0, 1.0, 1.0, 1.0, 1.0, 1.0, 1.0, 1.0, 1.0, 1.0, 1.0, 1.0, 1.0, 1.0, 1.0, 1.0, 1.0, 1.0, 1.0, 1.0, 1.0, 1.0, 1.0, 1.0, 1.0, 1.0, 1.0, 1.0, 1.0, 1.0, 1.0, 1.0, 1.0, 1.0, 1.0, 1.0, 1.0, 1.0, 1.0, 1.0, 1.0, 1.0, 1.0, 1.0, 1.0, 1.0, 1.0, 1.0, 1.0, 1.0, 1.0, 1.0, 1.0, 1.0, 1.0, 1.0, 1.0, 1.0, 1.0, 1.0, 1.0, 1.0, 1.0, 1.0, 1.0, 1.0, 1.0, 1.0, 1.0, 1.0, 1.0, 1.0, 1.0, 1.0, 1.0, 1.0, 1.0, 1.0, 1.0, 1.0, 1.0, 1.0, 1.0, 1.0, 1.0, 1.0, 1.0, 1.0, 1.0, 1.0, 1.0, 1.0, 1.0, 1.0, 1.0, 1.0, 1.0, 1.0, 1.0, 1.0, 1.0, 1.0, 1.0, 1.0, 1.0, 1.0, 1.0, 1.0, 1.0, 1.0, 1.0, 1.0, 1.0, 1.0, 1.0, 1.0, 1.0, 1.0, 1.0, 1.0, 1.0, 1.0, 1.0, 1.0, 1.0, 1.0, 1.0, 1.0, 1.0, 1.0, 1.0, 1.0, 1.0, 1.0, 1.0, 1.0, 1.0, 1.0, 1.0, 1.0, 1.0, 1.0, 1.0, 1.0, 1.0, 1.0, 1.0, 1.0, 1.0, 1.0, 1.0, 1.0, 1.0, 1.0, 1.0, 1.0, 1.0, 1.0, 1.0, 1.0, 1.0, 1.0, 1.0, 1.0, 1.0, 1.0, 1.0, 1.0, 1.0, 1.0, 1.0, 1.0, 1.0, 1.0, 1.0, 1.0, 1.0, 1.0, 1.0, 1.0, 1.0, 1.0, 1.0, 1.0, 1.0, 1.0, 1.0, 1.0, 1.0, 1.0, 1.0, 1.0, 1.0, 1.0, 1.0, 1.0, 1.0, 1.0, 1.0, 1.0, 1.0, 1.0, 1.0, 1.0, 1.0, 1.0, 1.0, 1.0, 1.0, 1.0, 1.0, 1.0, 1.0, 1.0, 1.0, 1.0, 1.0, 1.0, 1.0, 1.0, 1.0, 1.0, 1.0, 1.0, 1.0, 1.0, 1.0, 1.0, 1.0, 1.0, 1.0, 1.0, 1.0, 1.0, 1.0, 1.0, 1.0, 1.0, 1.0, 1.0, 1.0, 1.0, 1.0, 1.0, 1.0, 1.0, 1.0, 1.0, 1.0, 1.0, 1.0, 1.0, 1.0, 1.0, 1.0, 1.0, 1.0, 1.0, 1.0, 1.0, 1.0, 1.0, 1.0, 1.0, 1.0, 1.0, 1.0, 1.0, 1.0, 1.0, 1.0, 1.0, 1.0, 1.0, 1.0, 1.0, 1.0, 1.0, 1.0, 1.0, 1.0, 1.0, 1.0, 1.0, 1.0, 1.0, 1.0, 1.0, 1.0, 1.0, 1.0, 1.0, 1.0, 1.0, 1.0, 1.0, 1.0, 1.0, 1.0, 1.0, 1.0, 1.0, 1.0, 1.0, 1.0, 1.0, 1.0, 1.0, 1.0, 1.0, 1.0, 1.0, 1.0, 1.0, 1.0, 1.0, 1.0, 1.0, 1.0, 1.0, 1.0, 1.0, 1.0, 1.0, 1.0, 1.0, 1.0, 1.0, 1.0, 1.0, 1.0, 1.0, 1.0, 1.0, 1.0, 1.0, 1.0, 1.0, 1.0, 1.0, 1.0, 1.0, 1.0, 1.0, 1.0, 1.0, 1.0, 1.0, 1.0, 1.0, 1.0, 1.0, 1.0, 1.0, 1.0, 1.0, 1.0, 1.0, 1.0, 1.0, 1.0, 1.0, 1.0, 1.0, 1.0, 1.0, 1.0, 1.0, 1.0, 1.0, 1.0, 1.0, 1.0, 1.0, 1.0, 1.0, 1.0, 1.0, 1.0, 1.0, 1.0, 1.0, 1.0, 1.0, 1.0, 1.0, 1.0, 1.0, 1.0, 1.0, 1.0, 1.0, 1.0, 1.0, 1.0, 1.0, 1.0, 1.0, 1.0, 1.0, 1.0, 1.0, 1.0, 1.0, 1.0, 1.0, 1.0, 1.0, 1.0, 1.0, 1.0, 1.0, 1.0, 1.0, 1.0, 1.0, 1.0, 1.0, 1.0, 1.0, 1.0, 1.0, 1.0, 1.0, 1.0, 1.0, 1.0, 1.0, 1.0, 1.0, 1.0, 1.0, 1.0, 1.0, 1.0, 1.0, 1.0, 1.0, 1.0, 1.0, 1.0, 1.0, 1.0, 1.0, 1.0, 1.0, 1.0, 1.0, 1.0, 1.0, 1.0, 1.0, 1.0, 1.0, 1.0, 1.0, 1.0, 1.0, 1.0, 1.0, 1.0, 1.0, 1.0, 1.0, 1.0, 1.0, 1.0, 1.0, 1.0, 1.0, 1.0, 1.0, 1.0, 1.0, 1.0, 1.0, 1.0, 1.0, 1.0, 1.0, 1.0, 1.0, 1.0, 1.0, 1.0, 1.0, 1.0, 1.0, 1.0, 1.0, 1.0, 1.0, 1.0, 1.0, 1.0, 1.0, 1.0, 1.0, 1.0, 1.0, 1.0, 1.0, 1.0, 1.0, 1.0, 1.0, 1.0, 1.0, 1.0, 1.0, 1.0, 1.0, 1.0, 1.0, 1.0, 1.0, 1.0, 1.0, 1.0, 1.0, 1.0, 1.0, 1.0, 1.0, 1.0, 1.0, 1.0, 1.0, 1.0, 1.0, 1.0, 1.0, 1.0, 1.0, 1.0, 1.0, 1.0, 1.0, 1.0, 1.0, 1.0, 1.0, 1.0, 1.0, 1.0, 1.0, 1.0, 1.0, 1.0, 1.0, 1.0, 1.0, 1.0, 1.0, 1.0, 1.0, 1.0, 1.0, 1.0, 1.0, 1.0, 1.0, 1.0, 1.0, 1.0, 1.0, 1.0, 1.0, 1.0, 1.0, 1.0, 1.0, 1.0, 1.0, 1.0, 1.0, 1.0, 1.0, 1.0, 1.0, 1.0, 1.0, 1.0, 1.0, 1.0, 1.0, 1.0, 1.0, 1.0, 1.0, 1.0, 1.0, 1.0, 1.0, 1.0, 1.0, 1.0, 1.0, 1.0, 1.0, 1.0, 1.0, 1.0, 1.0, 1.0, 1.0, 1.0, 1.0, 1.0, 1.0, 1.0, 1.0, 1.0, 1.0, 1.0, 1.0, 1.0, 1.0, 1.0, 1.0, 1.0, 1.0, 1.0, 1.0, 1.0, 1.0, 1.0, 1.0, 1.0, 1.0, 1.0, 1.0, 1.0, 1.0, 1.0, 1.0, 1.0, 1.0, 1.0, 1.0, 1.0, 1.0, 1.0, 1.0, 1.0, 1.0, 1.0, 1.0, 1.0, 1.0, 1.0, 1.0, 1.0, 1.0, 1.0, 1.0, 1.0, 1.0, 1.0, 1.0, 1.0, 1.0, 1.0, 1.0, 1.0, 1.0, 1.0, 1.0, 1.0, 1.0, 1.0, 1.0, 1.0, 1.0, 1.0, 1.0, 1.0, 1.0, 1.0, 1.0, 1.0, 1.0, 1.0, 1.0, 1.0, 1.0, 1.0, 1.0, 1.0, 1.0, 1.0, 1.0, 1.0, 1.0, 1.0, 1.0, 1.0, 1.0, 1.0, 1.0, 1.0, 1.0, 1.0, 1.0, 1.0, 1.0, 1.0, 1.0, 1.0, 1.0, 1.0, 1.0, 1.0, 1.0, 1.0, 1.0, 1.0, 1.0, 1.0, 1.0, 1.0, 1.0, 1.0, 1.0, 1.0, 1.0, 1.0, 1.0, 1.0, 1.0, 1.0, 1.0, 1.0, 1.0, 1.0, 1.0, 1.0, 1.0, 1.0, 1.0, 1.0, 1.0, 1.0, 1.0, 1.0, 1.0, 1.0, 1.0, 1.0, 1.0, 1.0, 1.0, 1.0, 1.0, 1.0, 1.0, 1.0, 1.0, 1.0, 1.0, 1.0, 1.0, 1.0, 1.0, 1.0, 1.0, 1.0, 1.0, 1.0, 1.0, 1.0, 1.0, 1.0, 1.0, 1.0, 1.0, 1.0, 1.0, 1.0, 1.0, 1.0, 1.0, 1.0, 1.0, 1.0, 1.0, 1.0, 1.0, 1.0, 1.0, 1.0, 1.0, 1.0, 1.0, 1.0, 1.0, 1.0, 1.0, 1.0, 1.0, 1.0, 1.0, 1.0, 1.0, 1.0, 1.0, 1.0, 1.0, 1.0, 1.0, 1.0, 1.0, 1.0, 1.0, 1.0, 1.0, 1.0, 1.0, 1.0, 1.0, 1.0, 1.0, 1.0, 1.0, 1.0, 1.0, 1.0, 1.0, 1.0, 1.0, 1.0, 1.0, 1.0, 1.0, 1.0, 1.0, 1.0, 1.0, 1.0, 1.0, 1.0, 1.0, 1.0, 1.0, 1.0, 1.0, 1.0, 1.0, 1.0, 1.0, 1.0, 1.0, 1.0, 1.0, 1.0, 1.0, 1.0, 1.0, 1.0, 1.0, 1.0, 1.0, 1.0, 1.0, 1.0, 1.0, 1.0, 1.0, 1.0, 1.0, 1.0, 1.0, 1.0, 1.0, 1.0, 1.0, 1.0, 1.0, 1.0, 1.0, 1.0, 1.0, 1.0, 1.0, 1.0, 1.0, 1.0, 1.0, 1.0, 1.0, 1.0, 1.0, 1.0, 1.0, 1.0, 1.0, 1.0, 1.0, 1.0, 1.0, 1.0, 1.0, 1.0, 1.0, 1.0, 1.0, 1.0, 1.0, 1.0, 1.0, 1.0, 1.0, 1.0, 1.0, 1.0, 1.0, 1.0, 1.0, 1.0, 1.0, 1.0, 1.0, 1.0, 1.0, 1.0, 1.0, 1.0, 1.0, 1.0, 1.0, 1.0, 1.0, 1.0, 1.0, 1.0, 1.0, 1.0, 1.0, 1.0, 1.0, 1.0, 1.0, 1.0, 1.0, 1.0, 1.0, 1.0, 1.0, 1.0, 1.0, 1.0, 1.0, 1.0, 1.0, 1.0, 1.0, 1.0, 1.0, 1.0, 1.0, 1.0, 1.0, 1.0, 1.0, 1.0, 1.0, 1.0, 1.0, 1.0, 1.0, 1.0, 1.0, 1.0, 1.0, 1.0, 1.0, 1.0, 1.0, 1.0, 1.0, 1.0, 1.0, 1.0, 1.0, 1.0, 1.0, 1.0, 1.0, 1.0, 1.0, 1.0, 1.0, 1.0, 1.0, 1.0, 1.0, 1.0, 1.0, 1.0, 1.0, 1.0, 1.0, 1.0, 1.0, 1.0, 1.0, 1.0, 1.0, 1.0, 1.0, 1.0, 1.0, 1.0, 1.0, 1.0, 1.0, 1.0, 1.0, 1.0, 1.0, 1.0, 1.0, 1.0, 1.0, 1.0, 1.0, 1.0, 1.0, 1.0, 1.0, 1.0, 1.0, 1.0, 1.0, 1.0, 1.0, 1.0, 1.0, 1.0, 1.0, 1.0, 1.0, 1.0, 1.0, 1.0, 1.0, 1.0, 1.0, 1.0, 1.0, 1.0, 1.0, 1.0, 1.0, 1.0, 1.0, 1.0, 1.0, 1.0, 1.0, 1.0, 1.0, 1.0, 1.0, 1.0, 1.0, 1.0, 1.0, 1.0, 1.0, 1.0, 1.0, 1.0, 1.0, 1.0, 1.0, 1.0, 1.0, 1.0, 1.0, 1.0, 1.0, 1.0, 1.0, 1.0, 1.0, 1.0, 1.0, 1.0, 1.0, 1.0, 1.0, 1.0, 1.0, 1.0, 1.0, 1.0, 1.0, 1.0, 1.0, 1.0, 1.0, 1.0, 1.0, 1.0, 1.0, 1.0, 1.0, 1.0, 1.0, 1.0, 1.0, 1.0, 1.0, 1.0, 1.0, 1.0, 1.0, 1.0, 1.0, 1.0, 1.0, 1.0, 1.0, 1.0, 1.0, 1.0, 1.0, 1.0, 1.0, 1.0, 1.0, 1.0, 1.0, 1.0, 1.0, 1.0, 1.0, 1.0, 1.0, 1.0, 1.0, 1.0, 1.0, 1.0, 1.0, 1.0, 1.0, 1.0, 1.0, 1.0, 1.0, 1.0, 1.0, 1.0, 1.0, 1.0, 1.0, 1.0, 1.0, 1.0, 1.0, 1.0, 1.0, 1.0, 1.0, 1.0, 1.0, 1.0, 1.0, 1.0, 1.0, 1.0, 1.0, 1.0, 1.0, 1.0, 1.0, 1.0, 1.0, 1.0, 1.0, 1.0, 1.0, 1.0, 1.0, 1.0, 1.0, 1.0, 1.0, 1.0, 1.0, 1.0, 1.0, 1.0, 1.0, 1.0, 1.0, 1.0, 1.0, 1.0, 1.0, 1.0, 1.0, 1.0, 1.0, 1.0, 1.0, 1.0, 1.0, 1.0, 1.0, 1.0, 1.0, 1.0, 1.0, 1.0, 1.0, 1.0, 1.0, 1.0, 1.0, 1.0, 1.0, 1.0, 1.0, 1.0, 1.0, 1.0, 1.0, 1.0, 1.0, 1.0, 1.0, 1.0, 1.0, 1.0, 1.0, 1.0, 1.0, 1.0, 1.0, 1.0, 1.0, 1.0, 1.0, 1.0, 1.0, 1.0, 1.0, 1.0, 1.0, 1.0, 1.0, 1.0, 1.0, 1.0, 1.0, 1.0, 1.0, 1.0, 1.0, 1.0, 1.0, 1.0, 1.0, 1.0, 1.0, 1.0, 1.0, 1.0, 1.0, 1.0, 1.0, 1.0, 1.0, 1.0, 1.0, 1.0, 1.0, 1.0, 1.0, 1.0, 1.0, 1.0, 1.0, 1.0, 1.0, 1.0, 1.0, 1.0, 1.0, 1.0, 1.0, 1.0, 1.0, 1.0, 1.0, 1.0, 1.0, 1.0, 1.0, 1.0, 1.0, 1.0, 1.0, 1.0, 1.0, 1.0, 1.0, 1.0, 1.0, 1.0, 1.0, 1.0, 1.0, 1.0, 1.0, 1.0, 1.0, 1.0, 1.0, 1.0, 1.0, 1.0, 1.0, 1.0, 1.0, 1.0, 1.0, 1.0, 1.0, 1.0, 1.0, 1.0, 1.0, 1.0, 1.0, 1.0, 1.0, 1.0, 1.0, 1.0, 1.0, 1.0, 1.0, 1.0, 1.0, 1.0, 1.0, 1.0, 1.0, 1.0, 1.0, 1.0, 1.0, 1.0, 1.0, 1.0, 1.0, 1.0, 1.0, 1.0, 1.0, 1.0, 1.0, 1.0, 1.0, 1.0, 1.0, 1.0, 1.0, 1.0, 1.0, 1.0, 1.0, 1.0, 1.0, 1.0, 1.0, 1.0, 1.0, 1.0, 1.0, 1.0, 1.0, 1.0, 1.0, 1.0, 1.0, 1.0, 1.0, 1.0, 1.0, 1.0, 1.0, 1.0, 1.0, 1.0, 1.0, 1.0, 1.0, 1.0, 1.0, 1.0, 1.0, 1.0, 1.0, 1.0, 1.0, 1.0, 1.0, 1.0, 1.0, 1.0, 1.0, 1.0, 1.0, 1.0, 1.0, 1.0, 1.0, 1.0, 1.0, 1.0, 1.0, 1.0, 1.0, 1.0, 1.0, 1.0, 1.0, 1.0, 1.0, 1.0, 1.0, 1.0, 1.0, 1.0, 1.0, 1.0, 1.0, 1.0, 1.0, 1.0, 1.0, 1.0, 1.0, 1.0, 1.0, 1.0, 1.0, 1.0, 1.0, 1.0, 1.0, 1.0, 1.0, 1.0, 1.0, 1.0, 1.0, 1.0, 1.0, 1.0, 1.0, 1.0, 1.0, 1.0, 1.0, 1.0, 1.0, 1.0, 1.0, 1.0, 1.0, 1.0, 1.0, 1.0, 1.0, 1.0, 1.0, 1.0, 1.0, 1.0, 1.0, 1.0, 1.0, 1.0, 1.0, 1.0, 1.0, 1.0, 1.0, 1.0, 1.0, 1.0, 1.0, 1.0, 1.0, 1.0, 1.0, 1.0, 1.0, 1.0, 1.0, 1.0, 1.0, 1.0, 1.0, 1.0, 1.0, 1.0, 1.0, 1.0, 1.0, 1.0, 1.0, 1.0, 1.0, 1.0, 1.0, 1.0, 1.0, 1.0, 1.0, 1.0, 1.0, 1.0, 1.0, 1.0, 1.0, 1.0, 1.0, 1.0, 1.0, 1.0, 1.0, 1.0, 1.0, 1.0, 1.0, 1.0, 1.0, 1.0, 1.0, 1.0, 1.0, 1.0, 1.0, 1.0, 1.0, 1.0, 1.0, 1.0, 1.0, 1.0, 1.0, 1.0, 1.0, 1.0, 1.0, 1.0, 1.0, 1.0, 1.0, 1.0, 1.0, 1.0, 1.0, 1.0, 1.0, 1.0, 1.0, 1.0, 1.0, 1.0, 1.0, 1.0, 1.0, 1.0, 1.0, 1.0, 1.0, 1.0, 1.0, 1.0, 1.0, 1.0, 1.0, 1.0, 1.0, 1.0, 1.0, 1.0, 1.0, 1.0, 1.0, 1.0, 1.0, 1.0, 1.0, 1.0, 1.0, 1.0, 1.0, 1.0, 1.0, 1.0, 1.0, 1.0, 1.0, 1.0, 1.0, 1.0, 1.0, 1.0, 1.0, 1.0, 1.0, 1.0, 1.0, 1.0, 1.0, 1.0, 1.0, 1.0, 1.0, 1.0, 1.0, 1.0, 1.0, 1.0, 1.0, 1.0, 1.0, 1.0, 1.0, 1.0, 1.0, 1.0, 1.0, 1.0, 1.0, 1.0, 1.0, 1.0, 1.0, 1.0, 1.0, 1.0, 1.0, 1.0, 1.0, 1.0, 1.0, 1.0, 1.0, 1.0, 1.0, 1.0, 1.0, 1.0, 1.0, 1.0, 1.0, 1.0, 1.0, 1.0, 1.0, 1.0, 1.0, 1.0, 1.0, 1.0, 1.0, 1.0, 1.0, 1.0, 1.0, 1.0, 1.0, 1.0, 1.0, 1.0, 1.0, 1.0, 1.0, 1.0, 1.0, 1.0, 1.0, 1.0, 1.0, 1.0, 1.0, 1.0, 1.0, 1.0, 1.0, 1.0, 1.0, 1.0, 1.0, 1.0, 1.0, 1.0, 1.0, 1.0, 1.0, 1.0, 1.0, 1.0, 1.0, 1.0, 1.0, 1.0, 1.0, 1.0, 1.0, 1.0, 1.0, 1.0, 1.0, 1.0, 1.0, 1.0, 1.0, 1.0, 1.0, 1.0, 1.0, 1.0, 1.0, 1.0, 1.0, 1.0, 1.0, 1.0, 1.0, 1.0, 1.0, 1.0, 1.0, 1.0, 1.0, 1.0, 1.0, 1.0, 1.0, 1.0, 1.0, 1.0, 1.0, 1.0, 1.0, 1.0, 1.0, 1.0, 1.0, 1.0, 1.0, 1.0, 1.0, 1.0, 1.0, 1.0, 1.0, 1.0, 1.0, 1.0, 1.0, 1.0, 1.0, 1.0, 1.0, 1.0, 1.0, 1.0, 1.0, 1.0, 1.0, 1.0, 1.0, 1.0, 1.0, 1.0, 1.0, 1.0, 1.0, 1.0, 1.0, 1.0, 1.0, 1.0, 1.0, 1.0, 1.0, 1.0, 1.0, 1.0, 1.0, 1.0, 1.0, 1.0, 1.0, 1.0, 1.0, 1.0, 1.0, 1.0, 1.0, 1.0, 1.0, 1.0, 1.0, 1.0, 1.0, 1.0, 1.0, 1.0, 1.0, 1.0, 1.0, 1.0, 1.0, 1.0, 1.0, 1.0, 1.0, 1.0, 1.0, 1.0, 1.0, 1.0, 1.0, 1.0, 1.0, 1.0, 1.0, 1.0, 1.0, 1.0, 1.0, 1.0, 1.0, 1.0, 1.0, 1.0, 1.0, 1.0, 1.0, 1.0, 1.0, 1.0, 1.0, 1.0, 1.0, 1.0, 1.0, 1.0, 1.0, 1.0, 1.0, 1.0, 1.0, 1.0, 1.0, 1.0, 1.0, 1.0, 1.0, 1.0, 1.0, 1.0, 1.0, 1.0, 1.0, 1.0, 1.0, 1.0, 1.0, 1.0, 1.0, 1.0, 1.0, 1.0, 1.0, 1.0, 1.0, 1.0, 1.0, 1.0, 1.0, 1.0, 1.0, 1.0, 1.0, 1.0, 1.0, 1.0, 1.0, 1.0, 1.0, 1.0, 1.0, 1.0, 1.0, 1.0, 1.0, 1.0, 1.0, 1.0, 1.0, 1.0, 1.0, 1.0, 1.0, 1.0, 1.0, 1.0, 1.0, 1.0, 1.0, 1.0, 1.0, 1.0, 1.0, 1.0, 1.0, 1.0, 1.0, 1.0, 1.0, 1.0, 1.0, 1.0, 1.0, 1.0, 1.0, 1.0, 1.0, 1.0, 1.0, 1.0, 1.0, 1.0, 1.0, 1.0, 1.0, 1.0, 1.0, 1.0, 1.0, 1.0, 1.0, 1.0, 1.0, 1.0, 1.0, 1.0, 1.0, 1.0, 1.0, 1.0, 1.0, 1.0, 1.0, 1.0, 1.0, 1.0, 1.0, 1.0, 1.0, 1.0, 1.0, 1.0, 1.0, 1.0, 1.0, 1.0, 1.0, 1.0, 1.0, 1.0, 1.0, 1.0, 1.0, 1.0, 1.0, 1.0, 1.0, 1.0, 1.0, 1.0, 1.0, 1.0, 1.0, 1.0, 1.0, 1.0, 1.0, 1.0, 1.0, 1.0, 1.0, 1.0, 1.0, 1.0, 1.0, 1.0, 1.0, 1.0, 1.0, 1.0, 1.0, 1.0, 1.0, 1.0, 1.0, 1.0, 1.0, 1.0, 1.0, 1.0, 1.0, 1.0, 1.0, 1.0, 1.0, 1.0, 1.0, 1.0, 1.0, 1.0, 1.0, 1.0, 1.0, 1.0, 1.0, 1.0, 1.0, 1.0, 1.0, 1.0, 1.0, 1.0, 1.0, 1.0, 1.0, 1.0, 1.0, 1.0, 1.0, 1.0, 1.0, 1.0, 1.0, 1.0, 1.0, 1.0, 1.0, 1.0, 1.0, 1.0, 1.0, 1.0, 1.0, 1.0, 1.0, 1.0, 1.0, 1.0, 1.0, 1.0, 1.0, 1.0, 1.0, 1.0, 1.0, 1.0, 1.0, 1.0, 1.0, 1.0, 1.0, 1.0, 1.0, 1.0, 1.0, 1.0, 1.0, 1.0, 1.0, 1.0, 1.0, 1.0, 1.0, 1.0, 1.0, 1.0, 1.0, 1.0, 1.0, 1.0, 1.0, 1.0, 1.0, 1.0, 1.0, 1.0, 1.0, 1.0, 1.0, 1.0, 1.0, 1.0, 1.0, 1.0, 1.0, 1.0, 1.0, 1.0, 1.0, 1.0, 1.0, 1.0, 1.0, 1.0, 1.0, 1.0, 1.0, 1.0, 1.0, 1.0, 1.0, 1.0, 1.0, 1.0, 1.0, 1.0, 1.0, 1.0, 1.0, 1.0, 1.0, 1.0, 1.0, 1.0, 1.0, 1.0, 1.0, 1.0, 1.0, 1.0, 1.0, 1.0, 1.0, 1.0, 1.0, 1.0, 1.0, 1.0, 1.0, 1.0, 1.0, 1.0, 1.0, 1.0, 1.0, 1.0, 1.0, 1.0, 1.0, 1.0, 1.0, 1.0, 1.0, 1.0, 1.0, 1.0, 1.0, 1.0, 1.0, 1.0, 1.0, 1.0, 1.0, 1.0, 1.0, 1.0, 1.0, 1.0, 1.0, 1.0, 1.0, 1.0, 1.0, 1.0, 1.0, 1.0, 1.0, 1.0, 1.0, 1.0, 1.0, 1.0, 1.0, 1.0, 1.0, 1.0, 1.0, 1.0, 1.0, 1.0, 1.0, 1.0, 1.0, 1.0, 1.0, 1.0, 1.0, 1.0, 1.0, 1.0, 1.0, 1.0, 1.0, 1.0, 1.0, 1.0, 1.0, 1.0, 1.0, 1.0, 1.0, 1.0, 1.0, 1.0, 1.0, 1.0, 1.0, 1.0, 1.0, 1.0, 1.0, 1.0, 1.0, 1.0, 1.0, 1.0, 1.0, 1.0, 1.0, 1.0, 1.0, 1.0, 1.0, 1.0, 1.0, 1.0, 1.0, 1.0, 1.0, 1.0, 1.0, 1.0, 1.0, 1.0, 1.0, 1.0, 1.0, 1.0, 1.0, 1.0, 1.0, 1.0, 1.0, 1.0, 1.0, 1.0, 1.0, 1.0, 1.0, 1.0, 1.0, 1.0, 1.0, 1.0, 1.0, 1.0, 1.0, 1.0, 1.0, 1.0, 1.0, 1.0, 1.0, 1.0, 1.0, 1.0, 1.0, 1.0, 1.0, 1.0, 1.0, 1.0, 1.0, 1.0, 1.0, 1.0, 1.0, 1.0, 1.0, 1.0, 1.0, 1.0, 1.0, 1.0, 1.0, 1.0, 1.0, 1.0, 1.0, 1.0, 1.0, 1.0, 1.0, 1.0, 1.0, 1.0, 1.0, 1.0, 1.0, 1.0, 1.0, 1.0, 1.0, 1.0, 1.0, 1.0, 1.0, 1.0, 1.0, 1.0, 1.0, 1.0, 1.0, 1.0, 1.0, 1.0, 1.0, 1.0, 1.0, 1.0, 1.0, 1.0, 1.0, 1.0, 1.0, 1.0, 1.0, 1.0, 1.0, 1.0, 1.0, 1.0, 1.0, 1.0, 1.0, 1.0, 1.0, 1.0, 1.0, 1.0, 1.0, 1.0, 1.0, 1.0, 1.0, 1.0, 1.0, 1.0, 1.0, 1.0, 1.0, 1.0, 1.0, 1.0, 1.0, 1.0, 1.0, 1.0, 1.0, 1.0, 1.0, 1.0, 1.0, 1.0, 1.0, 1.0, 1.0, 1.0, 1.0, 1.0, 1.0, 1.0, 1.0, 1.0, 1.0, 1.0, 1.0, 1.0, 1.0, 1.0, 1.0, 1.0, 1.0, 1.0, 1.0, 1.0, 1.0, 1.0, 1.0, 1.0, 1.0, 1.0, 1.0, 1.0, 1.0, 1.0, 1.0, 1.0, 1.0, 1.0, 1.0, 1.0, 1.0, 1.0, 1.0, 1.0, 1.0, 1.0, 1.0, 1.0, 1.0, 1.0, 1.0, 1.0, 1.0, 1.0, 1.0, 1.0, 1.0, 1.0, 1.0, 1.0, 1.0, 1.0, 1.0, 1.0, 1.0, 1.0, 1.0, 1.0, 1.0, 1.0, 1.0, 1.0, 1.0, 1.0, 1.0, 1.0, 1.0, 1.0, 1.0, 1.0, 1.0, 1.0, 1.0, 1.0, 1.0, 1.0, 1.0, 1.0, 1.0, 1.0, 1.0, 1.0, 1.0, 1.0, 1.0, 1.0, 1.0, 1.0, 1.0, 1.0, 1.0, 1.0, 1.0, 1.0, 1.0, 1.0, 1.0, 1.0, 1.0, 1.0, 1.0, 1.0, 1.0, 1.0, 1.0, 1.0, 1.0, 1.0, 1.0, 1.0, 1.0, 1.0, 1.0, 1.0, 1.0, 1.0, 1.0, 1.0, 1.0, 1.0, 1.0, 1.0, 1.0, 1.0, 1.0, 1.0, 1.0, 1.0, 1.0, 1.0, 1.0, 1.0, 1.0, 1.0, 1.0, 1.0, 1.0, 1.0, 1.0, 1.0, 1.0, 1.0, 1.0, 1.0, 1.0, 1.0, 1.0, 1.0, 1.0, 1.0, 1.0, 1.0, 1.0, 1.0, 1.0, 1.0, 1.0, 1.0, 1.0, 1.0, 1.0, 1.0, 1.0, 1.0, 1.0, 1.0, 1.0, 1.0, 1.0, 1.0, 1.0, 1.0, 1.0, 1.0, 1.0, 1.0, 1.0, 1.0, 1.0, 1.0, 1.0, 1.0, 1.0, 1.0, 1.0, 1.0, 1.0, 1.0, 1.0, 1.0, 1.0, 1.0, 1.0, 1.0, 1.0, 1.0, 1.0, 1.0, 1.0, 1.0, 1.0, 1.0, 1.0, 1.0, 1.0, 1.0, 1.0, 1.0, 1.0, 1.0, 1.0, 1.0, 1.0, 1.0, 1.0, 1.0, 1.0, 1.0, 1.0, 1.0, 1.0, 1.0, 1.0, 1.0, 1.0, 1.0, 1.0, 1.0, 1.0, 1.0, 1.0, 1.0, 1.0, 1.0, 1.0, 1.0, 1.0, 1.0, 1.0, 1.0, 1.0, 1.0, 1.0, 1.0, 1.0, 1.0, 1.0, 1.0, 1.0, 1.0, 1.0, 1.0, 1.0, 1.0, 1.0, 1.0, 1.0, 1.0, 1.0, 1.0, 1.0, 1.0, 1.0, 1.0, 1.0, 1.0, 1.0, 1.0, 1.0, 1.0, 1.0, 1.0, 1.0, 1.0, 1.0, 1.0, 1.0, 1.0, 1.0, 1.0, 1.0, 1.0, 1.0, 1.0, 1.0, 1.0, 1.0, 1.0, 1.0, 1.0, 1.0, 1.0, 1.0, 1.0, 1.0, 1.0, 1.0, 1.0, 1.0, 1.0, 1.0, 1.0, 1.0, 1.0, 1.0, 1.0, 1.0, 1.0, 1.0, 1.0, 1.0, 1.0, 1.0, 1.0, 1.0, 1.0, 1.0, 1.0, 1.0, 1.0, 1.0, 1.0, 1.0, 1.0, 1.0, 1.0, 1.0, 1.0, 1.0, 1.0, 1.0, 1.0, 1.0, 1.0, 1.0, 1.0, 1.0, 1.0, 1.0, 1.0, 1.0, 1.0, 1.0, 1.0, 1.0, 1.0, 1.0, 1.0, 1.0, 1.0, 1.0, 1.0, 1.0, 1.0, 1.0, 1.0, 1.0, 1.0, 1.0, 1.0, 1.0, 1.0, 1.0, 1.0, 1.0, 1.0, 1.0, 1.0, 1.0, 1.0, 1.0, 1.0, 1.0, 1.0, 1.0, 1.0, 1.0, 1.0, 1.0, 1.0, 1.0, 1.0, 1.0, 1.0, 1.0, 1.0, 1.0, 1.0, 1.0, 1.0, 1.0, 1.0, 1.0, 1.0, 1.0, 1.0, 1.0, 1.0, 1.0, 1.0])
me_poste15__001.materials.append(mat_0_001)
me_poste15__001.use_remesh_preserve_volume = False
me_poste15__001.use_remesh_preserve_attributes = False
me_poste15__001.use_mirror_vertex_groups = False
me_poste15__001.update()

# ---- objects
ob_poste15__001 = bpy.data.objects.new('"poste15".001', me_poste15)
ob_poste15 = bpy.data.objects.new('"poste15"', me_poste15__001)
ob_lamp = bpy.data.objects.new('Lamp', light_spot)
ob_camera = bpy.data.objects.new('Camera', cam_camera)

# ---- transforms, parenting, visibility, modifiers, constraints
ob_poste15__001.location = (-139.2, 34.18, -16.67)
ob_poste15__001.lock_rotations_4d = False
ob_poste15__001.empty_display_type = 'ARROWS'
ob_poste15__001.lineart.crease_threshold = 0.0
ob_poste15.location = (-139.2, 34.18, -16.67)
ob_poste15.lock_rotations_4d = False
ob_poste15.empty_display_type = 'ARROWS'
ob_poste15.lineart.crease_threshold = 0.0
ob_lamp.location = (4.076, 1.005, 5.904)
ob_lamp.rotation_euler = (0.6503, 0.05522, 1.866)
ob_lamp.lock_rotations_4d = False
ob_lamp.empty_display_type = 'ARROWS'
ob_lamp.color = (0.0, 0.0, 0.0, 0.0)
ob_lamp.lineart.crease_threshold = 0.0
ob_camera.location = (7.481, -6.508, 5.344)
ob_camera.rotation_euler = (1.109, 0.01082, 0.8149)
ob_camera.lock_rotations_4d = False
ob_camera.empty_display_type = 'ARROWS'
ob_camera.color = (0.0, 0.0, 0.0, 0.0)
ob_camera.display_type = 'WIRE'
ob_camera.lineart.crease_threshold = 0.0

# ---- collection membership
col_collection_1.objects.link(ob_poste15__001)
col_collection_1.objects.link(ob_poste15)
col_collection_1.objects.link(ob_lamp)
col_collection_1.objects.link(ob_camera)

# ---- scene / render settings (as saved in the file)
scene.camera = ob_camera
scene.frame_start = 1; scene.frame_end = 250; scene.frame_set(1)
scene.render.engine = 'BLENDER_EEVEE_NEXT'
scene.render.image_settings.file_format = 'JPEG'
scene.render.image_settings.color_mode = 'RGB'
scene.render.image_settings.compression = 90
scene.render.resolution_x = 800
scene.render.resolution_y = 600
scene.render.pixel_aspect_x = 100.0
scene.render.pixel_aspect_y = 100.0
scene.render.fps = 25
scene.render.dither_intensity = 0.0
scene.render.use_compositing = False
scene.render.use_sequencer = False
scene.render.bake_margin = 2
scene.render.bake_bias = 0.0
scene.render.use_stamp_time = False
scene.render.use_stamp_date = False
scene.render.use_stamp_frame = False
scene.render.use_stamp_camera = False
scene.render.use_stamp_scene = False
scene.render.use_stamp_filename = False
scene.render.use_stamp_render_time = False
scene.render.stamp_font_size = 0
scene.cycles.use_denoising = False
scene.cycles.samples = 10
scene.cycles.sampling_pattern = 'TABULATED_SOBOL'
scene.cycles.light_sampling_threshold = 0.0
scene.cycles.use_adaptive_sampling = False
scene.cycles.use_light_tree = False
scene.cycles.blur_glossy = 0.0
scene.cycles.volume_bounces = 1
scene.cycles.pixel_filter_type = 'GAUSSIAN'
scene.cycles.sample_clamp_indirect = 0.0
scene.view_settings.view_transform = 'Raw'
bpy.context.view_layer.update()
